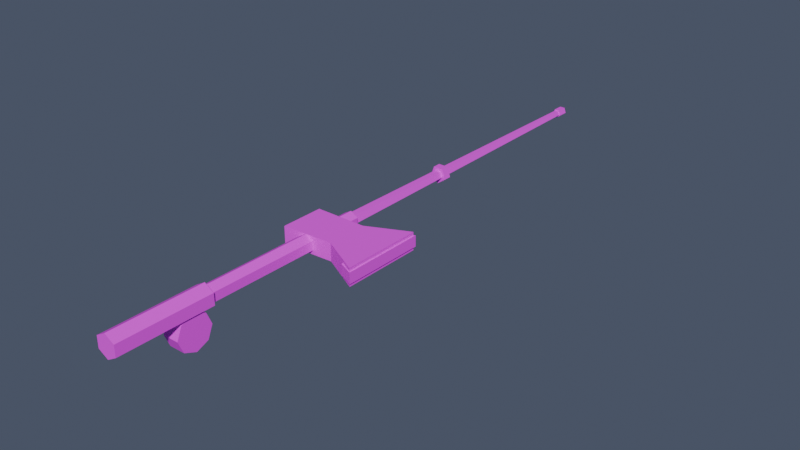 # Source: tools.blend  (saved by Blender 5.1.30; exported with 4.5.12 LTS)
import bpy
from mathutils import Matrix  # noqa: F401  (used for matrix-valued properties, if any)

bpy.ops.wm.read_factory_settings(use_empty=True)
scene = bpy.context.scene
scene.name = 'Scene'

# ---- collections
col_reference = bpy.data.collections.new('Reference'); scene.collection.children.link(col_reference)
col_assets = bpy.data.collections.new('Assets'); scene.collection.children.link(col_assets)

# ---- images (referenced by path relative to the original .blend; pixels are not part of the script)
import os
ASSET_DIR = os.environ.get("B2B_ASSET_DIR", "")  # directory of the original .blend (textures are referenced by path, not embedded)
HERE = os.path.dirname(os.path.abspath(__file__))  # packed textures are extracted next to this script under _unpacked/

def load_image(name, relpath, width, height, colorspace="sRGB"):
    """Load a texture the original file referenced (path relative to the .blend, or extracted next to this script)."""
    p = next((c for c in (os.path.join(HERE, relpath), os.path.join(ASSET_DIR, relpath)) if relpath and os.path.exists(c)), "")
    if p:
        img = bpy.data.images.load(p, check_existing=True)
        img.name = name
    else:  # same state as the original file: an image datablock whose file is absent (Cycles renders it pink)
        img = bpy.data.images.new(name, width, height)
        img.source = "FILE"
        img.filepath = "//" + (relpath or name)
    img.colorspace_settings.name = colorspace
    return img
img_palette_png = load_image('palette.png', 'textures/palette.png', 1024, 1024, 'sRGB')

# ---- materials (node trees are filled in below, after node groups)
mat_m_palette = bpy.data.materials.new('M_Palette')
mat_m_palette.use_backface_culling_lightprobe_volume = False

# ---- material node trees
mat_m_palette.use_nodes = True; mat_m_palette.node_tree.nodes.clear()
_N = mat_m_palette.node_tree.nodes; _L = mat_m_palette.node_tree.links
n0 = _N.new('ShaderNodeBsdfPrincipled'); n0.name = 'Principled BSDF'; n0.location = (-200, 100)
n0.inputs[2].default_value = 0.9
n1 = _N.new('ShaderNodeOutputMaterial'); n1.name = 'Material Output'; n1.location = (200, 100)
n2 = _N.new('ShaderNodeTexImage'); n2.name = 'Image Texture'; n2.location = (0, 0)
n2.image = img_palette_png
n2.interpolation = 'Closest'
_L.new(n0.outputs[0], n1.inputs[0])
_L.new(n2.outputs[0], n0.inputs[0])
n1.is_active_output = True

# ---- world
world_world = bpy.data.worlds.new('World'); scene.world = world_world
world_world.use_nodes = True; world_world.node_tree.nodes.clear()
_N = world_world.node_tree.nodes; _L = world_world.node_tree.links
n0 = _N.new('ShaderNodeBackground'); n0.name = 'Background'; n0.location = (-200, 100)
n0.inputs[0].default_value = (0.05, 0.06, 0.09, 1.0)
n0.inputs[1].default_value = 1.5
n1 = _N.new('ShaderNodeOutputWorld'); n1.name = 'World Output'; n1.location = (200, 100)
_L.new(n0.outputs[0], n1.inputs[0])
n1.is_active_output = True

# ---- meshes
me_prop_axe = bpy.data.meshes.new('prop_axe')
me_prop_axe.from_pydata([(0.02, 0.134, -0.0065), (-0.018, 0.132, -0.0065), (0.0, 0.006, -0.0065), (0.0, 0.175, -0.0065), (0.005629, 0.006, -0.00325), (0.005629, 0.175, -0.00325), (0.005629, 0.006, 0.00325), (0.005629, 0.175, 0.00325), (0.0, 0.006, 0.0065), (0.0, 0.175, 0.0065), (-0.005629, 0.006, 0.00325), (-0.005629, 0.175, 0.00325), (-0.005629, 0.006, -0.00325), (-0.005629, 0.175, -0.00325), (0.05, 0.118, -0.0065), (0.05, 0.178, -0.0065), (0.02, 0.164, -0.0065), (-0.018, 0.164, -0.0065), (-0.018, 0.132, 0.0065), (0.02, 0.134, 0.0065), (0.05, 0.118, 0.0065), (0.05, 0.178, 0.0065), (0.02, 0.164, 0.0065), (-0.018, 0.164, 0.0065), (0.04, 0.122, -0.004), (0.051, 0.117, -0.004), (0.051, 0.179, -0.004), (0.04, 0.174, -0.004), (0.04, 0.122, 0.004), (0.051, 0.117, 0.004), (0.051, 0.179, 0.004), (0.04, 0.174, 0.004)], [], [(28, 29, 30, 31), (14, 15, 21, 20), (2, 3, 5, 4), (24, 25, 29, 28), (0, 14, 20, 19), (4, 5, 7, 6), (17, 1, 18, 23), (1, 0, 19, 18), (6, 7, 9, 8), (16, 17, 23, 22), (18, 19, 20, 21, 22, 23), (8, 9, 11, 10), (5, 3, 13, 11, 9, 7), (17, 16, 15, 14, 0, 1), (10, 11, 13, 12), (27, 26, 25, 24), (15, 16, 22, 21), (12, 13, 3, 2), (2, 4, 6, 8, 10, 12), (25, 26, 30, 29), (26, 27, 31, 30), (27, 24, 28, 31)])
_uv = me_prop_axe.uv_layers.new(name='UVMap')
_uv.uv.foreach_set('vector', [0.3125, 0.4375, 0.3125, 0.4375, 0.3125, 0.4375, 0.3125, 0.4375, 0.1875, 0.4375, 0.1875, 0.4375, 0.1875, 0.4375, 0.1875, 0.4375, 0.4375, 0.6875, 0.4375, 0.6875, 0.4375, 0.6875, 0.4375, 0.6875, 0.3125, 0.4375, 0.3125, 0.4375, 0.3125, 0.4375, 0.3125, 0.4375, 0.1875, 0.4375, 0.1875, 0.4375, 0.1875, 0.4375, 0.1875, 0.4375, 0.4375, 0.6875, 0.4375, 0.6875, 0.4375, 0.6875, 0.4375, 0.6875, 0.1875, 0.4375, 0.1875, 0.4375, 0.1875, 0.4375, 0.1875, 0.4375, 0.1875, 0.4375, 0.1875, 0.4375, 0.1875, 0.4375, 0.1875, 0.4375, 0.4375, 0.6875, 0.4375, 0.6875, 0.4375, 0.6875, 0.4375, 0.6875, 0.1875, 0.4375, 0.1875, 0.4375, 0.1875, 0.4375, 0.1875, 0.4375, 0.1875, 0.4375, 0.1875, 0.4375, 0.1875, 0.4375, 0.1875, 0.4375, 0.1875, 0.4375, 0.1875, 0.4375, 0.4375, 0.6875, 0.4375, 0.6875, 0.4375, 0.6875, 0.4375, 0.6875, 0.1875, 0.6875, 0.1875, 0.6875, 0.1875, 0.6875, 0.1875, 0.6875, 0.1875, 0.6875, 0.1875, 0.6875, 0.1875, 0.4375, 0.1875, 0.4375, 0.1875, 0.4375, 0.1875, 0.4375, 0.1875, 0.4375, 0.1875, 0.4375, 0.4375, 0.6875, 0.4375, 0.6875, 0.4375, 0.6875, 0.4375, 0.6875, 0.3125, 0.4375, 0.3125, 0.4375, 0.3125, 0.4375, 0.3125, 0.4375, 0.1875, 0.4375, 0.1875, 0.4375, 0.1875, 0.4375, 0.1875, 0.4375, 0.4375, 0.6875, 0.4375, 0.6875, 0.4375, 0.6875, 0.4375, 0.6875, 0.1875, 0.6875, 0.1875, 0.6875, 0.1875, 0.6875, 0.1875, 0.6875, 0.1875, 0.6875, 0.1875, 0.6875, 0.3125, 0.4375, 0.3125, 0.4375, 0.3125, 0.4375, 0.3125, 0.4375, 0.3125, 0.4375, 0.3125, 0.4375, 0.3125, 0.4375, 0.3125, 0.4375, 0.3125, 0.4375, 0.3125, 0.4375, 0.3125, 0.4375, 0.3125, 0.4375])
me_prop_axe.materials.append(mat_m_palette)
me_prop_axe.update()
me_prop_fishing_rod = bpy.data.meshes.new('prop_fishing_rod')
me_prop_fishing_rod.from_pydata([(-0.003, 0.032, -0.006), (-0.003, 0.032, -0.012), (0.0, -0.02, -0.0085), (0.0, 0.05, -0.0085), (0.007361, -0.02, -0.00425), (0.007361, 0.05, -0.00425), (0.007361, -0.02, 0.00425), (0.007361, 0.05, 0.00425), (0.0, -0.02, 0.0085), (0.0, 0.05, 0.0085), (-0.007361, -0.02, 0.00425), (-0.007361, 0.05, 0.00425), (-0.007361, -0.02, -0.00425), (-0.007361, 0.05, -0.00425), (0.0, 0.05, -0.0055), (0.0, 0.43, -0.0025), (0.005231, 0.05, -0.0017), (0.002378, 0.43, -0.0007725), (0.003233, 0.05, 0.00445), (0.001469, 0.43, 0.002023), (-0.003233, 0.05, 0.00445), (-0.001469, 0.43, 0.002023), (-0.005231, 0.05, -0.0017), (-0.002378, 0.43, -0.0007725), (0.0, 0.422, -0.0035), (0.0, 0.43, -0.0035), (0.003329, 0.422, -0.001082), (0.003329, 0.43, -0.001082), (0.002057, 0.422, 0.002832), (0.002057, 0.43, 0.002832), (-0.002057, 0.422, 0.002832), (-0.002057, 0.43, 0.002832), (-0.003329, 0.422, -0.001082), (-0.003329, 0.43, -0.001082), (0.0, 0.147, -0.0065), (0.0, 0.153, -0.0065), (0.006182, 0.147, -0.002009), (0.006182, 0.153, -0.002009), (0.003821, 0.147, 0.005259), (0.003821, 0.153, 0.005259), (-0.003821, 0.147, 0.005259), (-0.003821, 0.153, 0.005259), (-0.006182, 0.147, -0.002009), (-0.006182, 0.153, -0.002009), (0.0, 0.267, -0.0065), (0.0, 0.273, -0.0065), (0.006182, 0.267, -0.002009), (0.006182, 0.273, -0.002009), (0.003821, 0.267, 0.005259), (0.003821, 0.273, 0.005259), (-0.003821, 0.267, 0.005259), (-0.003821, 0.273, 0.005259), (-0.006182, 0.267, -0.002009), (-0.006182, 0.273, -0.002009), (-0.006, 0.048, -0.016), (0.006, 0.048, -0.016), (-0.006, 0.04419, -0.02519), (0.006, 0.04419, -0.02519), (-0.006, 0.035, -0.029), (0.006, 0.035, -0.029), (-0.006, 0.02581, -0.02519), (0.006, 0.02581, -0.02519), (-0.006, 0.022, -0.016), (0.006, 0.022, -0.016), (-0.006, 0.02581, -0.006808), (0.006, 0.02581, -0.006808), (-0.006, 0.035, -0.003), (0.006, 0.035, -0.003), (-0.006, 0.04419, -0.006808), (0.006, 0.04419, -0.006808), (0.003, 0.032, -0.006), (0.003, 0.032, -0.012), (-0.003, 0.038, -0.006), (-0.003, 0.038, -0.012), (0.003, 0.038, -0.006), (0.003, 0.038, -0.012)], [], [(19, 17, 15, 23, 21), (24, 25, 27, 26), (2, 3, 5, 4), (46, 47, 49, 48), (28, 29, 31, 30), (4, 5, 7, 6), (14, 15, 17, 16), (6, 7, 9, 8), (26, 27, 29, 28), (38, 39, 41, 40), (8, 9, 11, 10), (5, 3, 13, 11, 9, 7), (56, 57, 59, 58), (10, 11, 13, 12), (18, 19, 21, 20), (16, 17, 19, 18), (12, 13, 3, 2), (2, 4, 6, 8, 10, 12), (20, 21, 23, 22), (36, 37, 39, 38), (34, 35, 37, 36), (22, 23, 15, 14), (20, 22, 14, 16, 18), (27, 25, 33, 31, 29), (75, 71, 1, 73), (30, 31, 33, 32), (70, 74, 72, 0), (32, 33, 25, 24), (24, 26, 28, 30, 32), (36, 38, 40, 42, 34), (40, 41, 43, 42), (44, 45, 47, 46), (48, 49, 51, 50), (42, 43, 35, 34), (41, 39, 37, 35, 43), (46, 48, 50, 52, 44), (50, 51, 53, 52), (54, 55, 57, 56), (58, 59, 61, 60), (52, 53, 45, 44), (49, 47, 45, 53, 51), (72, 73, 1, 0), (60, 61, 63, 62), (74, 75, 73, 72), (62, 63, 65, 64), (70, 71, 75, 74), (64, 65, 67, 66), (59, 57, 55, 69, 67, 65, 63, 61), (0, 1, 71, 70), (66, 67, 69, 68), (68, 69, 55, 54), (58, 60, 62, 64, 66, 68, 54, 56)])
_uv = me_prop_fishing_rod.uv_layers.new(name='UVMap')
_uv.uv.foreach_set('vector', [0.5625, 0.6875, 0.5625, 0.6875, 0.5625, 0.6875, 0.5625, 0.6875, 0.5625, 0.6875, 0.5625, 0.4375, 0.5625, 0.4375, 0.5625, 0.4375, 0.5625, 0.4375, 0.1875, 0.5625, 0.1875, 0.5625, 0.1875, 0.5625, 0.1875, 0.5625, 0.0625, 0.4375, 0.0625, 0.4375, 0.0625, 0.4375, 0.0625, 0.4375, 0.5625, 0.4375, 0.5625, 0.4375, 0.5625, 0.4375, 0.5625, 0.4375, 0.1875, 0.5625, 0.1875, 0.5625, 0.1875, 0.5625, 0.1875, 0.5625, 0.5625, 0.6875, 0.5625, 0.6875, 0.5625, 0.6875, 0.5625, 0.6875, 0.1875, 0.5625, 0.1875, 0.5625, 0.1875, 0.5625, 0.1875, 0.5625, 0.5625, 0.4375, 0.5625, 0.4375, 0.5625, 0.4375, 0.5625, 0.4375, 0.0625, 0.4375, 0.0625, 0.4375, 0.0625, 0.4375, 0.0625, 0.4375, 0.1875, 0.5625, 0.1875, 0.5625, 0.1875, 0.5625, 0.1875, 0.5625, 0.1875, 0.5625, 0.1875, 0.5625, 0.1875, 0.5625, 0.1875, 0.5625, 0.1875, 0.5625, 0.1875, 0.5625, 0.1875, 0.4375, 0.1875, 0.4375, 0.1875, 0.4375, 0.1875, 0.4375, 0.1875, 0.5625, 0.1875, 0.5625, 0.1875, 0.5625, 0.1875, 0.5625, 0.5625, 0.6875, 0.5625, 0.6875, 0.5625, 0.6875, 0.5625, 0.6875, 0.5625, 0.6875, 0.5625, 0.6875, 0.5625, 0.6875, 0.5625, 0.6875, 0.1875, 0.5625, 0.1875, 0.5625, 0.1875, 0.5625, 0.1875, 0.5625, 0.1875, 0.5625, 0.1875, 0.5625, 0.1875, 0.5625, 0.1875, 0.5625, 0.1875, 0.5625, 0.1875, 0.5625, 0.5625, 0.6875, 0.5625, 0.6875, 0.5625, 0.6875, 0.5625, 0.6875, 0.0625, 0.4375, 0.0625, 0.4375, 0.0625, 0.4375, 0.0625, 0.4375, 0.0625, 0.4375, 0.0625, 0.4375, 0.0625, 0.4375, 0.0625, 0.4375, 0.5625, 0.6875, 0.5625, 0.6875, 0.5625, 0.6875, 0.5625, 0.6875, 0.5625, 0.6875, 0.5625, 0.6875, 0.5625, 0.6875, 0.5625, 0.6875, 0.5625, 0.6875, 0.5625, 0.4375, 0.5625, 0.4375, 0.5625, 0.4375, 0.5625, 0.4375, 0.5625, 0.4375, 0.0625, 0.4375, 0.0625, 0.4375, 0.0625, 0.4375, 0.0625, 0.4375, 0.5625, 0.4375, 0.5625, 0.4375, 0.5625, 0.4375, 0.5625, 0.4375, 0.0625, 0.4375, 0.0625, 0.4375, 0.0625, 0.4375, 0.0625, 0.4375, 0.5625, 0.4375, 0.5625, 0.4375, 0.5625, 0.4375, 0.5625, 0.4375, 0.5625, 0.4375, 0.5625, 0.4375, 0.5625, 0.4375, 0.5625, 0.4375, 0.5625, 0.4375, 0.0625, 0.4375, 0.0625, 0.4375, 0.0625, 0.4375, 0.0625, 0.4375, 0.0625, 0.4375, 0.0625, 0.4375, 0.0625, 0.4375, 0.0625, 0.4375, 0.0625, 0.4375, 0.0625, 0.4375, 0.0625, 0.4375, 0.0625, 0.4375, 0.0625, 0.4375, 0.0625, 0.4375, 0.0625, 0.4375, 0.0625, 0.4375, 0.0625, 0.4375, 0.0625, 0.4375, 0.0625, 0.4375, 0.0625, 0.4375, 0.0625, 0.4375, 0.0625, 0.4375, 0.0625, 0.4375, 0.0625, 0.4375, 0.0625, 0.4375, 0.0625, 0.4375, 0.0625, 0.4375, 0.0625, 0.4375, 0.0625, 0.4375, 0.0625, 0.4375, 0.0625, 0.4375, 0.0625, 0.4375, 0.0625, 0.4375, 0.0625, 0.4375, 0.0625, 0.4375, 0.1875, 0.4375, 0.1875, 0.4375, 0.1875, 0.4375, 0.1875, 0.4375, 0.1875, 0.4375, 0.1875, 0.4375, 0.1875, 0.4375, 0.1875, 0.4375, 0.0625, 0.4375, 0.0625, 0.4375, 0.0625, 0.4375, 0.0625, 0.4375, 0.0625, 0.4375, 0.0625, 0.4375, 0.0625, 0.4375, 0.0625, 0.4375, 0.0625, 0.4375, 0.0625, 0.4375, 0.0625, 0.4375, 0.0625, 0.4375, 0.0625, 0.4375, 0.1875, 0.4375, 0.1875, 0.4375, 0.1875, 0.4375, 0.1875, 0.4375, 0.0625, 0.4375, 0.0625, 0.4375, 0.0625, 0.4375, 0.0625, 0.4375, 0.1875, 0.4375, 0.1875, 0.4375, 0.1875, 0.4375, 0.1875, 0.4375, 0.0625, 0.4375, 0.0625, 0.4375, 0.0625, 0.4375, 0.0625, 0.4375, 0.1875, 0.4375, 0.1875, 0.4375, 0.1875, 0.4375, 0.1875, 0.4375, 0.3125, 0.4375, 0.3125, 0.4375, 0.3125, 0.4375, 0.3125, 0.4375, 0.3125, 0.4375, 0.3125, 0.4375, 0.3125, 0.4375, 0.3125, 0.4375, 0.0625, 0.4375, 0.0625, 0.4375, 0.0625, 0.4375, 0.0625, 0.4375, 0.1875, 0.4375, 0.1875, 0.4375, 0.1875, 0.4375, 0.1875, 0.4375, 0.1875, 0.4375, 0.1875, 0.4375, 0.1875, 0.4375, 0.1875, 0.4375, 0.3125, 0.4375, 0.3125, 0.4375, 0.3125, 0.4375, 0.3125, 0.4375, 0.3125, 0.4375, 0.3125, 0.4375, 0.3125, 0.4375, 0.3125, 0.4375])
me_prop_fishing_rod.materials.append(mat_m_palette)
me_prop_fishing_rod.update()

# ---- objects
ob_prop_axe = bpy.data.objects.new('prop_axe', me_prop_axe)
ob_prop_fishing_rod = bpy.data.objects.new('prop_fishing_rod', me_prop_fishing_rod)

# ---- transforms, parenting, visibility, modifiers, constraints
ob_prop_axe.location = (0.0, 0.0, 0.0)
ob_prop_fishing_rod.location = (0.0, 0.0, 0.0)

# ---- collection membership
col_assets.objects.link(ob_prop_axe)
col_assets.objects.link(ob_prop_fishing_rod)

# ---- scene / render settings (as saved in the file)
scene.frame_start = 1; scene.frame_end = 250; scene.frame_set(1)
scene.render.engine = 'BLENDER_EEVEE_NEXT'
scene.render.bake_bias = 0.0
scene.render.bake_samples = 0
bpy.context.view_layer.update()

# ---- added for rendering (the .blend has no active camera and no usable light): camera, sun
cam_auto = bpy.data.cameras.new('AutoCamera')
cam_auto.lens = 50.0
cam_auto.sensor_width = 36.0
cam_auto.clip_end = 1000.0
ob_auto_camera = bpy.data.objects.new('AutoCamera', cam_auto)
scene.collection.objects.link(ob_auto_camera)
ob_auto_camera.location = (0.439144, -0.302172, 0.327865)
ob_auto_camera.rotation_euler = (1.09748, -7.21219e-08, 0.694738)
scene.camera = ob_auto_camera
light_auto_sun = bpy.data.lights.new('AutoSun', 'SUN')
light_auto_sun.energy = 3.0
light_auto_sun.angle = 0.0523599
ob_auto_sun = bpy.data.objects.new('AutoSun', light_auto_sun)
scene.collection.objects.link(ob_auto_sun)
ob_auto_sun.rotation_euler = (0.872665, 0.174533, 0.523599)
bpy.context.view_layer.update()
